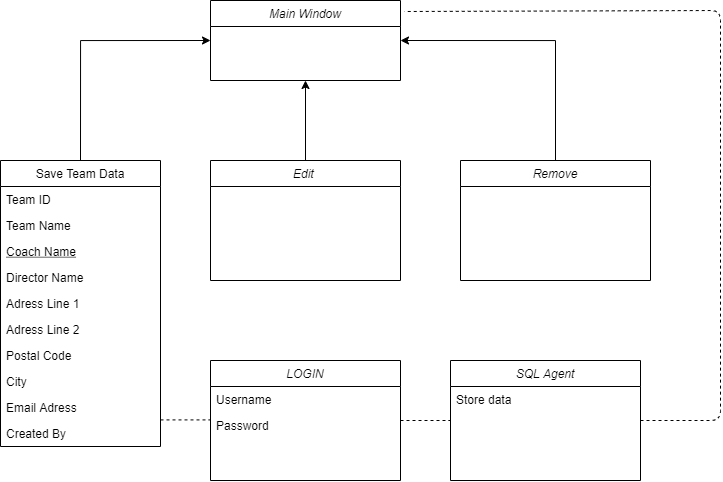

The diagram above was exported from draw.io. Its source (the exported page's mxGraphModel, read from the mxfile embedded in the PNG):
<mxGraphModel dx="1285" dy="581" grid="1" gridSize="10" guides="1" tooltips="1" connect="1" arrows="1" fold="1" page="1" pageScale="1" pageWidth="827" pageHeight="1169" math="0" shadow="0">
  <root>
    <mxCell id="WIyWlLk6GJQsqaUBKTNV-0" />
    <mxCell id="WIyWlLk6GJQsqaUBKTNV-1" parent="WIyWlLk6GJQsqaUBKTNV-0" />
    <mxCell id="zkfFHV4jXpPFQw0GAbJ--0" value="Main Window" style="swimlane;fontStyle=2;align=center;verticalAlign=top;childLayout=stackLayout;horizontal=1;startSize=26;horizontalStack=0;resizeParent=1;resizeLast=0;collapsible=1;marginBottom=0;rounded=0;shadow=0;strokeWidth=1;" parent="WIyWlLk6GJQsqaUBKTNV-1" vertex="1">
      <mxGeometry x="250" y="40" width="190" height="80" as="geometry">
        <mxRectangle x="230" y="140" width="160" height="26" as="alternateBounds" />
      </mxGeometry>
    </mxCell>
    <mxCell id="8prrN_C_AArO8HiWmP_P-16" style="edgeStyle=orthogonalEdgeStyle;rounded=0;orthogonalLoop=1;jettySize=auto;html=1;exitX=0.5;exitY=0;exitDx=0;exitDy=0;entryX=0;entryY=0.5;entryDx=0;entryDy=0;" edge="1" parent="WIyWlLk6GJQsqaUBKTNV-1" source="zkfFHV4jXpPFQw0GAbJ--6" target="zkfFHV4jXpPFQw0GAbJ--0">
      <mxGeometry relative="1" as="geometry" />
    </mxCell>
    <mxCell id="zkfFHV4jXpPFQw0GAbJ--6" value="Save Team Data" style="swimlane;fontStyle=0;align=center;verticalAlign=top;childLayout=stackLayout;horizontal=1;startSize=26;horizontalStack=0;resizeParent=1;resizeLast=0;collapsible=1;marginBottom=0;rounded=0;shadow=0;strokeWidth=1;" parent="WIyWlLk6GJQsqaUBKTNV-1" vertex="1">
      <mxGeometry x="40" y="200" width="160" height="286" as="geometry">
        <mxRectangle x="130" y="380" width="160" height="26" as="alternateBounds" />
      </mxGeometry>
    </mxCell>
    <mxCell id="zkfFHV4jXpPFQw0GAbJ--7" value="Team ID" style="text;align=left;verticalAlign=top;spacingLeft=4;spacingRight=4;overflow=hidden;rotatable=0;points=[[0,0.5],[1,0.5]];portConstraint=eastwest;" parent="zkfFHV4jXpPFQw0GAbJ--6" vertex="1">
      <mxGeometry y="26" width="160" height="26" as="geometry" />
    </mxCell>
    <mxCell id="zkfFHV4jXpPFQw0GAbJ--8" value="Team Name" style="text;align=left;verticalAlign=top;spacingLeft=4;spacingRight=4;overflow=hidden;rotatable=0;points=[[0,0.5],[1,0.5]];portConstraint=eastwest;rounded=0;shadow=0;html=0;" parent="zkfFHV4jXpPFQw0GAbJ--6" vertex="1">
      <mxGeometry y="52" width="160" height="26" as="geometry" />
    </mxCell>
    <mxCell id="zkfFHV4jXpPFQw0GAbJ--10" value="Coach Name" style="text;align=left;verticalAlign=top;spacingLeft=4;spacingRight=4;overflow=hidden;rotatable=0;points=[[0,0.5],[1,0.5]];portConstraint=eastwest;fontStyle=4" parent="zkfFHV4jXpPFQw0GAbJ--6" vertex="1">
      <mxGeometry y="78" width="160" height="26" as="geometry" />
    </mxCell>
    <mxCell id="zkfFHV4jXpPFQw0GAbJ--11" value="Director Name" style="text;align=left;verticalAlign=top;spacingLeft=4;spacingRight=4;overflow=hidden;rotatable=0;points=[[0,0.5],[1,0.5]];portConstraint=eastwest;" parent="zkfFHV4jXpPFQw0GAbJ--6" vertex="1">
      <mxGeometry y="104" width="160" height="26" as="geometry" />
    </mxCell>
    <mxCell id="8prrN_C_AArO8HiWmP_P-0" value="Adress Line 1" style="text;align=left;verticalAlign=top;spacingLeft=4;spacingRight=4;overflow=hidden;rotatable=0;points=[[0,0.5],[1,0.5]];portConstraint=eastwest;" vertex="1" parent="zkfFHV4jXpPFQw0GAbJ--6">
      <mxGeometry y="130" width="160" height="26" as="geometry" />
    </mxCell>
    <mxCell id="8prrN_C_AArO8HiWmP_P-1" value="Adress Line 2" style="text;align=left;verticalAlign=top;spacingLeft=4;spacingRight=4;overflow=hidden;rotatable=0;points=[[0,0.5],[1,0.5]];portConstraint=eastwest;" vertex="1" parent="zkfFHV4jXpPFQw0GAbJ--6">
      <mxGeometry y="156" width="160" height="26" as="geometry" />
    </mxCell>
    <mxCell id="8prrN_C_AArO8HiWmP_P-2" value="Postal Code" style="text;align=left;verticalAlign=top;spacingLeft=4;spacingRight=4;overflow=hidden;rotatable=0;points=[[0,0.5],[1,0.5]];portConstraint=eastwest;" vertex="1" parent="zkfFHV4jXpPFQw0GAbJ--6">
      <mxGeometry y="182" width="160" height="26" as="geometry" />
    </mxCell>
    <mxCell id="8prrN_C_AArO8HiWmP_P-3" value="City" style="text;align=left;verticalAlign=top;spacingLeft=4;spacingRight=4;overflow=hidden;rotatable=0;points=[[0,0.5],[1,0.5]];portConstraint=eastwest;" vertex="1" parent="zkfFHV4jXpPFQw0GAbJ--6">
      <mxGeometry y="208" width="160" height="26" as="geometry" />
    </mxCell>
    <mxCell id="8prrN_C_AArO8HiWmP_P-4" value="Email Adress" style="text;align=left;verticalAlign=top;spacingLeft=4;spacingRight=4;overflow=hidden;rotatable=0;points=[[0,0.5],[1,0.5]];portConstraint=eastwest;" vertex="1" parent="zkfFHV4jXpPFQw0GAbJ--6">
      <mxGeometry y="234" width="160" height="26" as="geometry" />
    </mxCell>
    <mxCell id="8prrN_C_AArO8HiWmP_P-6" value="Created By" style="text;align=left;verticalAlign=top;spacingLeft=4;spacingRight=4;overflow=hidden;rotatable=0;points=[[0,0.5],[1,0.5]];portConstraint=eastwest;" vertex="1" parent="zkfFHV4jXpPFQw0GAbJ--6">
      <mxGeometry y="260" width="160" height="26" as="geometry" />
    </mxCell>
    <mxCell id="8prrN_C_AArO8HiWmP_P-15" style="edgeStyle=orthogonalEdgeStyle;rounded=0;orthogonalLoop=1;jettySize=auto;html=1;exitX=0.5;exitY=0;exitDx=0;exitDy=0;entryX=0.5;entryY=1;entryDx=0;entryDy=0;" edge="1" parent="WIyWlLk6GJQsqaUBKTNV-1" source="8prrN_C_AArO8HiWmP_P-7" target="zkfFHV4jXpPFQw0GAbJ--0">
      <mxGeometry relative="1" as="geometry" />
    </mxCell>
    <mxCell id="8prrN_C_AArO8HiWmP_P-7" value="Edit " style="swimlane;fontStyle=2;align=center;verticalAlign=top;childLayout=stackLayout;horizontal=1;startSize=26;horizontalStack=0;resizeParent=1;resizeLast=0;collapsible=1;marginBottom=0;rounded=0;shadow=0;strokeWidth=1;" vertex="1" parent="WIyWlLk6GJQsqaUBKTNV-1">
      <mxGeometry x="250" y="200" width="190" height="120" as="geometry">
        <mxRectangle x="230" y="140" width="160" height="26" as="alternateBounds" />
      </mxGeometry>
    </mxCell>
    <mxCell id="8prrN_C_AArO8HiWmP_P-14" style="edgeStyle=orthogonalEdgeStyle;rounded=0;orthogonalLoop=1;jettySize=auto;html=1;exitX=0.5;exitY=0;exitDx=0;exitDy=0;entryX=1;entryY=0.5;entryDx=0;entryDy=0;" edge="1" parent="WIyWlLk6GJQsqaUBKTNV-1" source="8prrN_C_AArO8HiWmP_P-13" target="zkfFHV4jXpPFQw0GAbJ--0">
      <mxGeometry relative="1" as="geometry" />
    </mxCell>
    <mxCell id="8prrN_C_AArO8HiWmP_P-13" value="Remove" style="swimlane;fontStyle=2;align=center;verticalAlign=top;childLayout=stackLayout;horizontal=1;startSize=26;horizontalStack=0;resizeParent=1;resizeLast=0;collapsible=1;marginBottom=0;rounded=0;shadow=0;strokeWidth=1;" vertex="1" parent="WIyWlLk6GJQsqaUBKTNV-1">
      <mxGeometry x="500" y="200" width="190" height="120" as="geometry">
        <mxRectangle x="230" y="140" width="160" height="26" as="alternateBounds" />
      </mxGeometry>
    </mxCell>
    <mxCell id="8prrN_C_AArO8HiWmP_P-17" value="SQL Agent" style="swimlane;fontStyle=2;align=center;verticalAlign=top;childLayout=stackLayout;horizontal=1;startSize=26;horizontalStack=0;resizeParent=1;resizeLast=0;collapsible=1;marginBottom=0;rounded=0;shadow=0;strokeWidth=1;" vertex="1" parent="WIyWlLk6GJQsqaUBKTNV-1">
      <mxGeometry x="490" y="400" width="190" height="120" as="geometry">
        <mxRectangle x="230" y="140" width="160" height="26" as="alternateBounds" />
      </mxGeometry>
    </mxCell>
    <mxCell id="8prrN_C_AArO8HiWmP_P-18" value="Store data" style="text;align=left;verticalAlign=top;spacingLeft=4;spacingRight=4;overflow=hidden;rotatable=0;points=[[0,0.5],[1,0.5]];portConstraint=eastwest;" vertex="1" parent="8prrN_C_AArO8HiWmP_P-17">
      <mxGeometry y="26" width="190" height="26" as="geometry" />
    </mxCell>
    <mxCell id="8prrN_C_AArO8HiWmP_P-19" value="" style="endArrow=none;dashed=1;html=1;exitX=1;exitY=0.5;exitDx=0;exitDy=0;" edge="1" parent="WIyWlLk6GJQsqaUBKTNV-1" source="8prrN_C_AArO8HiWmP_P-17">
      <mxGeometry width="50" height="50" relative="1" as="geometry">
        <mxPoint x="720" y="450" as="sourcePoint" />
        <mxPoint x="444" y="51" as="targetPoint" />
        <Array as="points">
          <mxPoint x="760" y="460" />
          <mxPoint x="760" y="50" />
        </Array>
      </mxGeometry>
    </mxCell>
    <mxCell id="8prrN_C_AArO8HiWmP_P-23" value="LOGIN" style="swimlane;fontStyle=2;align=center;verticalAlign=top;childLayout=stackLayout;horizontal=1;startSize=26;horizontalStack=0;resizeParent=1;resizeLast=0;collapsible=1;marginBottom=0;rounded=0;shadow=0;strokeWidth=1;" vertex="1" parent="WIyWlLk6GJQsqaUBKTNV-1">
      <mxGeometry x="250" y="400" width="190" height="120" as="geometry">
        <mxRectangle x="230" y="140" width="160" height="26" as="alternateBounds" />
      </mxGeometry>
    </mxCell>
    <mxCell id="8prrN_C_AArO8HiWmP_P-24" value="Username" style="text;align=left;verticalAlign=top;spacingLeft=4;spacingRight=4;overflow=hidden;rotatable=0;points=[[0,0.5],[1,0.5]];portConstraint=eastwest;" vertex="1" parent="8prrN_C_AArO8HiWmP_P-23">
      <mxGeometry y="26" width="190" height="26" as="geometry" />
    </mxCell>
    <mxCell id="8prrN_C_AArO8HiWmP_P-25" value="Password" style="text;align=left;verticalAlign=top;spacingLeft=4;spacingRight=4;overflow=hidden;rotatable=0;points=[[0,0.5],[1,0.5]];portConstraint=eastwest;" vertex="1" parent="8prrN_C_AArO8HiWmP_P-23">
      <mxGeometry y="52" width="190" height="26" as="geometry" />
    </mxCell>
    <mxCell id="8prrN_C_AArO8HiWmP_P-26" value="" style="endArrow=none;dashed=1;html=1;entryX=0;entryY=0.5;entryDx=0;entryDy=0;" edge="1" parent="WIyWlLk6GJQsqaUBKTNV-1" target="8prrN_C_AArO8HiWmP_P-17">
      <mxGeometry width="50" height="50" relative="1" as="geometry">
        <mxPoint x="440" y="460" as="sourcePoint" />
        <mxPoint x="510" y="520" as="targetPoint" />
      </mxGeometry>
    </mxCell>
    <mxCell id="8prrN_C_AArO8HiWmP_P-27" value="" style="endArrow=none;dashed=1;html=1;entryX=0;entryY=0.5;entryDx=0;entryDy=0;" edge="1" parent="WIyWlLk6GJQsqaUBKTNV-1">
      <mxGeometry width="50" height="50" relative="1" as="geometry">
        <mxPoint x="200" y="459.41" as="sourcePoint" />
        <mxPoint x="250" y="459.41" as="targetPoint" />
      </mxGeometry>
    </mxCell>
  </root>
</mxGraphModel>